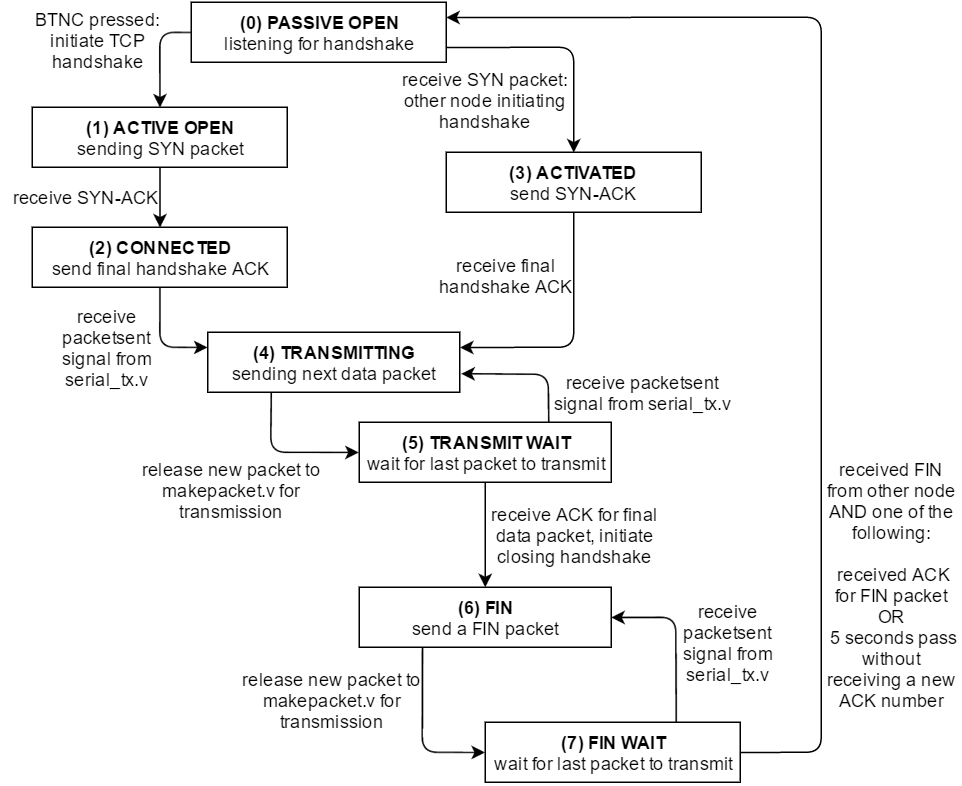

The diagram above was exported from draw.io. Its source (the exported page's mxGraphModel, read from the mxfile embedded in the PNG):
<mxGraphModel dx="1070" dy="524" grid="1" gridSize="10" guides="1" tooltips="1" connect="1" arrows="1" fold="1" page="1" pageScale="1" pageWidth="850" pageHeight="1100" background="#ffffff" math="0" shadow="0">
  <root>
    <mxCell id="0" />
    <mxCell id="1" parent="0" />
    <mxCell id="5daf09d2e65b37e0-1" value="&lt;b&gt;(0) PASSIVE OPEN&lt;/b&gt;&lt;div&gt;listening for handshake&lt;/div&gt;" style="whiteSpace=wrap;html=1;fillColor=#FFFFFF;" vertex="1" parent="1">
      <mxGeometry x="350" y="20" width="170" height="40" as="geometry" />
    </mxCell>
    <mxCell id="5daf09d2e65b37e0-2" value="&lt;b&gt;(1) ACTIVE OPEN&lt;/b&gt;&lt;div&gt;sending SYN packet&lt;/div&gt;" style="whiteSpace=wrap;html=1;fillColor=#FFFFFF;" vertex="1" parent="1">
      <mxGeometry x="244" y="90" width="170" height="40" as="geometry" />
    </mxCell>
    <mxCell id="5daf09d2e65b37e0-3" value="&lt;b&gt;(2) CONNECTED&lt;/b&gt;&lt;div&gt;send final handshake ACK&lt;/div&gt;" style="whiteSpace=wrap;html=1;fillColor=#FFFFFF;" vertex="1" parent="1">
      <mxGeometry x="244" y="170" width="170" height="40" as="geometry" />
    </mxCell>
    <mxCell id="5daf09d2e65b37e0-4" value="&lt;b&gt;(3) ACTIVATED&lt;/b&gt;&lt;div&gt;send SYN-ACK&lt;/div&gt;" style="whiteSpace=wrap;html=1;fillColor=#FFFFFF;" vertex="1" parent="1">
      <mxGeometry x="520" y="120" width="170" height="40" as="geometry" />
    </mxCell>
    <mxCell id="5daf09d2e65b37e0-5" value="&lt;b&gt;(4) TRANSMITTING&lt;/b&gt;&lt;div&gt;sending next data packet&lt;/div&gt;" style="whiteSpace=wrap;html=1;fillColor=#FFFFFF;" vertex="1" parent="1">
      <mxGeometry x="361" y="240" width="168" height="40" as="geometry" />
    </mxCell>
    <mxCell id="5daf09d2e65b37e0-6" value="&lt;b&gt;(5) TRANSMIT WAIT&lt;/b&gt;&lt;div&gt;wait for last packet to transmit&lt;/div&gt;" style="whiteSpace=wrap;html=1;fillColor=#FFFFFF;" vertex="1" parent="1">
      <mxGeometry x="462" y="300" width="168" height="40" as="geometry" />
    </mxCell>
    <mxCell id="5daf09d2e65b37e0-7" value="&lt;b&gt;(6) FIN&lt;/b&gt;&lt;div&gt;send a FIN packet&lt;/div&gt;" style="whiteSpace=wrap;html=1;fillColor=#FFFFFF;" vertex="1" parent="1">
      <mxGeometry x="462" y="410" width="168" height="40" as="geometry" />
    </mxCell>
    <mxCell id="5daf09d2e65b37e0-8" value="&lt;b&gt;(7) FIN WAIT&lt;/b&gt;&lt;div&gt;wait for last packet to transmit&lt;/div&gt;" style="whiteSpace=wrap;html=1;fillColor=#FFFFFF;" vertex="1" parent="1">
      <mxGeometry x="546" y="500" width="170" height="40" as="geometry" />
    </mxCell>
    <mxCell id="5daf09d2e65b37e0-9" value="" style="endArrow=classic;html=1;strokeColor=#000000;exitX=0;exitY=0.5;entryX=0.5;entryY=0;" edge="1" parent="1" source="5daf09d2e65b37e0-1" target="5daf09d2e65b37e0-2">
      <mxGeometry width="50" height="50" relative="1" as="geometry">
        <mxPoint x="110" y="155" as="sourcePoint" />
        <mxPoint x="160" y="105" as="targetPoint" />
        <Array as="points">
          <mxPoint x="329" y="40" />
        </Array>
      </mxGeometry>
    </mxCell>
    <mxCell id="5daf09d2e65b37e0-10" value="" style="endArrow=classic;html=1;strokeColor=#000000;exitX=0.5;exitY=1;entryX=0.5;entryY=0;" edge="1" parent="1" source="5daf09d2e65b37e0-2" target="5daf09d2e65b37e0-3">
      <mxGeometry width="50" height="50" relative="1" as="geometry">
        <mxPoint x="90" y="195" as="sourcePoint" />
        <mxPoint x="140" y="145" as="targetPoint" />
      </mxGeometry>
    </mxCell>
    <mxCell id="5daf09d2e65b37e0-11" value="" style="endArrow=classic;html=1;strokeColor=#000000;exitX=1;exitY=0.75;entryX=0.5;entryY=0;" edge="1" parent="1" source="5daf09d2e65b37e0-1" target="5daf09d2e65b37e0-4">
      <mxGeometry x="609.6896551724137" y="50.13793103448279" width="50" height="50" as="geometry">
        <mxPoint x="609.6896551724137" y="50.13793103448279" as="sourcePoint" />
        <mxPoint x="609.6896551724137" y="90.13793103448279" as="targetPoint" />
        <Array as="points">
          <mxPoint x="605" y="50" />
        </Array>
      </mxGeometry>
    </mxCell>
    <mxCell id="5daf09d2e65b37e0-12" value="" style="endArrow=classic;html=1;strokeColor=#000000;entryX=0;entryY=0.25;exitX=0.5;exitY=1;" edge="1" parent="1" source="5daf09d2e65b37e0-3" target="5daf09d2e65b37e0-5">
      <mxGeometry width="50" height="50" relative="1" as="geometry">
        <mxPoint x="220" y="270" as="sourcePoint" />
        <mxPoint x="270" y="220" as="targetPoint" />
        <Array as="points">
          <mxPoint x="329" y="250" />
        </Array>
      </mxGeometry>
    </mxCell>
    <mxCell id="5daf09d2e65b37e0-13" value="" style="endArrow=classic;html=1;strokeColor=#000000;entryX=1;entryY=0.25;exitX=0.5;exitY=1;" edge="1" parent="1" source="5daf09d2e65b37e0-4" target="5daf09d2e65b37e0-5">
      <mxGeometry x="560" y="180.1428571428571" width="50" height="50" as="geometry">
        <mxPoint x="560.1428571428571" y="180.1428571428571" as="sourcePoint" />
        <mxPoint x="645.2857142857142" y="229.8571428571429" as="targetPoint" />
        <Array as="points">
          <mxPoint x="605" y="250" />
        </Array>
      </mxGeometry>
    </mxCell>
    <mxCell id="5daf09d2e65b37e0-14" value="" style="endArrow=classic;html=1;strokeColor=#000000;entryX=0;entryY=0.5;exitX=0.25;exitY=1;" edge="1" parent="1" source="5daf09d2e65b37e0-5" target="5daf09d2e65b37e0-6">
      <mxGeometry x="425" y="300.1428571428571" width="50" height="50" as="geometry">
        <mxPoint x="425.1428571428571" y="300.1428571428571" as="sourcePoint" />
        <mxPoint x="510.2857142857142" y="349.8571428571429" as="targetPoint" />
        <Array as="points">
          <mxPoint x="403" y="320" />
        </Array>
      </mxGeometry>
    </mxCell>
    <mxCell id="5daf09d2e65b37e0-15" value="" style="endArrow=classic;html=1;strokeColor=#000000;entryX=1.008;entryY=0.69;exitX=0.75;exitY=0;entryPerimeter=0;" edge="1" parent="1" source="5daf09d2e65b37e0-6" target="5daf09d2e65b37e0-5">
      <mxGeometry x="435" y="310.1428571428571" width="50" height="50" as="geometry">
        <mxPoint x="413.20000000000005" y="290" as="sourcePoint" />
        <mxPoint x="470" y="330" as="targetPoint" />
        <Array as="points">
          <mxPoint x="588" y="268" />
        </Array>
      </mxGeometry>
    </mxCell>
    <mxCell id="5daf09d2e65b37e0-16" value="" style="endArrow=classic;html=1;strokeColor=#000000;" edge="1" parent="1" source="5daf09d2e65b37e0-6" target="5daf09d2e65b37e0-7">
      <mxGeometry width="50" height="50" relative="1" as="geometry">
        <mxPoint x="700" y="390" as="sourcePoint" />
        <mxPoint x="750" y="340" as="targetPoint" />
      </mxGeometry>
    </mxCell>
    <mxCell id="5daf09d2e65b37e0-17" value="" style="endArrow=classic;html=1;strokeColor=#000000;entryX=0;entryY=0.5;exitX=0.25;exitY=1;" edge="1" parent="1" source="5daf09d2e65b37e0-7" target="5daf09d2e65b37e0-8">
      <mxGeometry x="513" y="480.1428571428571" width="50" height="50" as="geometry">
        <mxPoint x="491.1428571428571" y="459.8571428571429" as="sourcePoint" />
        <mxPoint x="550" y="499.8571428571429" as="targetPoint" />
        <Array as="points">
          <mxPoint x="504" y="520" />
        </Array>
      </mxGeometry>
    </mxCell>
    <mxCell id="5daf09d2e65b37e0-18" value="" style="endArrow=classic;html=1;strokeColor=#000000;entryX=1;entryY=0.5;exitX=0.75;exitY=0;" edge="1" parent="1" source="5daf09d2e65b37e0-8" target="5daf09d2e65b37e0-7">
      <mxGeometry x="563" y="462.1428571428571" width="50" height="50" as="geometry">
        <mxPoint x="716.047619047619" y="452" as="sourcePoint" />
        <mxPoint x="658.4285714285713" y="419.6190476190476" as="targetPoint" />
        <Array as="points">
          <mxPoint x="673" y="430" />
        </Array>
      </mxGeometry>
    </mxCell>
    <mxCell id="5daf09d2e65b37e0-19" value="" style="endArrow=classic;html=1;strokeColor=#000000;exitX=1;exitY=0.5;entryX=1;entryY=0.25;" edge="1" parent="1" source="5daf09d2e65b37e0-8" target="5daf09d2e65b37e0-1">
      <mxGeometry width="50" height="50" relative="1" as="geometry">
        <mxPoint x="770" y="530" as="sourcePoint" />
        <mxPoint x="650" y="30" as="targetPoint" />
        <Array as="points">
          <mxPoint x="770" y="520" />
          <mxPoint x="770" y="30" />
        </Array>
      </mxGeometry>
    </mxCell>
    <mxCell id="5daf09d2e65b37e0-20" value="BTNC pressed: initiate TCP handshake" style="text;html=1;strokeColor=none;fillColor=none;align=center;verticalAlign=middle;whiteSpace=wrap;" vertex="1" parent="1">
      <mxGeometry x="233" y="20" width="110" height="50" as="geometry" />
    </mxCell>
    <mxCell id="5daf09d2e65b37e0-21" value="receive SYN packet: other node initiating handshake" style="text;html=1;strokeColor=none;fillColor=none;align=center;verticalAlign=middle;whiteSpace=wrap;" vertex="1" parent="1">
      <mxGeometry x="486" y="60" width="120" height="50" as="geometry" />
    </mxCell>
    <mxCell id="5daf09d2e65b37e0-22" value="receive SYN-ACK" style="text;html=1;strokeColor=none;fillColor=none;align=center;verticalAlign=middle;whiteSpace=wrap;" vertex="1" parent="1">
      <mxGeometry x="224" y="135" width="110" height="30" as="geometry" />
    </mxCell>
    <mxCell id="5daf09d2e65b37e0-23" value="receive packetsent signal from serial_tx.v" style="text;html=1;strokeColor=none;fillColor=none;align=center;verticalAlign=middle;whiteSpace=wrap;" vertex="1" parent="1">
      <mxGeometry x="583" y="265" width="136" height="30" as="geometry" />
    </mxCell>
    <mxCell id="5daf09d2e65b37e0-24" value="receive packetsent signal from serial_tx.v" style="text;html=1;strokeColor=none;fillColor=none;align=center;verticalAlign=middle;whiteSpace=wrap;" vertex="1" parent="1">
      <mxGeometry x="251" y="230" width="86" height="40" as="geometry" />
    </mxCell>
    <mxCell id="5daf09d2e65b37e0-25" value="receive ACK for final data packet, initiate closing handshake" style="text;html=1;strokeColor=none;fillColor=none;align=center;verticalAlign=middle;whiteSpace=wrap;" vertex="1" parent="1">
      <mxGeometry x="538" y="360" width="136" height="30" as="geometry" />
    </mxCell>
    <mxCell id="5daf09d2e65b37e0-26" value="receive final handshake ACK" style="text;html=1;strokeColor=none;fillColor=none;align=center;verticalAlign=middle;whiteSpace=wrap;" vertex="1" parent="1">
      <mxGeometry x="500" y="177" width="120" height="50" as="geometry" />
    </mxCell>
    <mxCell id="5daf09d2e65b37e0-27" value="release new packet to makepacket.v for transmission" style="text;html=1;strokeColor=none;fillColor=none;align=center;verticalAlign=middle;whiteSpace=wrap;" vertex="1" parent="1">
      <mxGeometry x="309" y="330" width="136" height="30" as="geometry" />
    </mxCell>
    <mxCell id="5daf09d2e65b37e0-29" value="release new packet to makepacket.v for transmission" style="text;html=1;strokeColor=none;fillColor=none;align=center;verticalAlign=middle;whiteSpace=wrap;" vertex="1" parent="1">
      <mxGeometry x="376" y="470" width="136" height="30" as="geometry" />
    </mxCell>
    <mxCell id="5daf09d2e65b37e0-31" value="receive packetsent signal from serial_tx.v" style="text;html=1;strokeColor=none;fillColor=none;align=center;verticalAlign=middle;whiteSpace=wrap;" vertex="1" parent="1">
      <mxGeometry x="671" y="392" width="74" height="110" as="geometry" />
    </mxCell>
    <mxCell id="5daf09d2e65b37e0-33" value="received FIN from other node AND one of the following:&lt;div&gt;&lt;br&gt;&lt;/div&gt;&lt;div&gt;&amp;nbsp;received ACK for FIN packet OR&lt;/div&gt;&lt;div&gt;&amp;nbsp;5 seconds pass without receiving a new ACK number&lt;/div&gt;" style="text;html=1;strokeColor=none;fillColor=none;align=center;verticalAlign=middle;whiteSpace=wrap;" vertex="1" parent="1">
      <mxGeometry x="772" y="305" width="90" height="205" as="geometry" />
    </mxCell>
  </root>
</mxGraphModel>